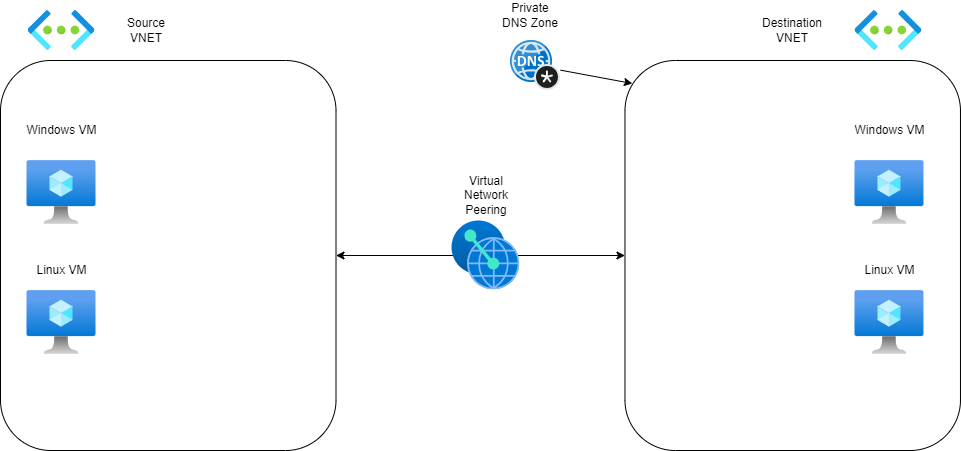

The diagram above was exported from draw.io. Its source (the exported page's mxGraphModel, read from the mxfile embedded in the PNG):
<mxGraphModel dx="1157" dy="440" grid="1" gridSize="10" guides="1" tooltips="1" connect="1" arrows="1" fold="1" page="1" pageScale="1" pageWidth="1100" pageHeight="1100" math="0" shadow="0">
  <root>
    <mxCell id="0" />
    <mxCell id="1" parent="0" />
    <mxCell id="36" style="html=1;entryX=0;entryY=0.5;entryDx=0;entryDy=0;strokeColor=none;" parent="1" source="7" target="8" edge="1">
      <mxGeometry relative="1" as="geometry" />
    </mxCell>
    <mxCell id="40" style="edgeStyle=none;html=1;entryX=0;entryY=0.5;entryDx=0;entryDy=0;startArrow=classic;startFill=1;" parent="1" source="7" target="8" edge="1">
      <mxGeometry relative="1" as="geometry" />
    </mxCell>
    <mxCell id="7" value="" style="rounded=1;whiteSpace=wrap;html=1;" parent="1" vertex="1">
      <mxGeometry x="70" y="150" width="335.5" height="390" as="geometry" />
    </mxCell>
    <mxCell id="8" value="" style="rounded=1;whiteSpace=wrap;html=1;" parent="1" vertex="1">
      <mxGeometry x="694.47" y="150" width="335.5" height="390" as="geometry" />
    </mxCell>
    <mxCell id="2" value="" style="aspect=fixed;html=1;points=[];align=center;image;fontSize=12;image=img/lib/azure2/compute/Virtual_Machine.svg;" parent="1" vertex="1">
      <mxGeometry x="96.5" y="250" width="69" height="64" as="geometry" />
    </mxCell>
    <mxCell id="3" value="" style="aspect=fixed;html=1;points=[];align=center;image;fontSize=12;image=img/lib/azure2/compute/Virtual_Machine.svg;" parent="1" vertex="1">
      <mxGeometry x="924.47" y="250" width="69" height="64" as="geometry" />
    </mxCell>
    <mxCell id="4" value="" style="aspect=fixed;html=1;points=[];align=center;image;fontSize=12;image=img/lib/azure2/networking/Virtual_Networks.svg;" parent="1" vertex="1">
      <mxGeometry x="97.5" y="100" width="67" height="40" as="geometry" />
    </mxCell>
    <mxCell id="5" value="" style="aspect=fixed;html=1;points=[];align=center;image;fontSize=12;image=img/lib/azure2/networking/Virtual_Networks.svg;" parent="1" vertex="1">
      <mxGeometry x="924.47" y="100" width="67" height="40" as="geometry" />
    </mxCell>
    <mxCell id="9" value="" style="aspect=fixed;html=1;points=[];align=center;image;fontSize=12;image=img/lib/azure2/other/Peering_Service.svg;" parent="1" vertex="1">
      <mxGeometry x="521.5" y="310.5" width="68" height="69" as="geometry" />
    </mxCell>
    <mxCell id="10" value="Source VNET" style="text;html=1;strokeColor=none;fillColor=none;align=center;verticalAlign=middle;whiteSpace=wrap;rounded=0;" parent="1" vertex="1">
      <mxGeometry x="185.5" y="105" width="60" height="30" as="geometry" />
    </mxCell>
    <mxCell id="14" value="Destination&lt;br&gt;VNET" style="text;html=1;strokeColor=none;fillColor=none;align=center;verticalAlign=middle;whiteSpace=wrap;rounded=0;" parent="1" vertex="1">
      <mxGeometry x="832.22" y="105" width="60" height="30" as="geometry" />
    </mxCell>
    <mxCell id="15" value="Windows VM" style="text;html=1;strokeColor=none;fillColor=none;align=center;verticalAlign=middle;whiteSpace=wrap;rounded=0;" parent="1" vertex="1">
      <mxGeometry x="93.75" y="200" width="74.5" height="40" as="geometry" />
    </mxCell>
    <mxCell id="18" value="Virtual Network Peering" style="text;html=1;strokeColor=none;fillColor=none;align=center;verticalAlign=middle;whiteSpace=wrap;rounded=0;" parent="1" vertex="1">
      <mxGeometry x="525.5" y="270" width="60" height="30" as="geometry" />
    </mxCell>
    <mxCell id="21" value="Windows VM" style="text;html=1;strokeColor=none;fillColor=none;align=center;verticalAlign=middle;whiteSpace=wrap;rounded=0;" parent="1" vertex="1">
      <mxGeometry x="921.72" y="200" width="74.5" height="40" as="geometry" />
    </mxCell>
    <mxCell id="22" value="" style="aspect=fixed;html=1;points=[];align=center;image;fontSize=12;image=img/lib/azure2/compute/Virtual_Machine.svg;" parent="1" vertex="1">
      <mxGeometry x="96.5" y="380" width="69" height="64" as="geometry" />
    </mxCell>
    <mxCell id="23" value="" style="aspect=fixed;html=1;points=[];align=center;image;fontSize=12;image=img/lib/azure2/compute/Virtual_Machine.svg;" parent="1" vertex="1">
      <mxGeometry x="924.47" y="380" width="69" height="64" as="geometry" />
    </mxCell>
    <mxCell id="24" value="Linux VM" style="text;html=1;strokeColor=none;fillColor=none;align=center;verticalAlign=middle;whiteSpace=wrap;rounded=0;" parent="1" vertex="1">
      <mxGeometry x="93.75" y="340" width="74.5" height="40" as="geometry" />
    </mxCell>
    <mxCell id="25" value="Linux VM" style="text;html=1;strokeColor=none;fillColor=none;align=center;verticalAlign=middle;whiteSpace=wrap;rounded=0;" parent="1" vertex="1">
      <mxGeometry x="921.72" y="340" width="74.5" height="40" as="geometry" />
    </mxCell>
    <mxCell id="42" style="edgeStyle=none;html=1;entryX=0.022;entryY=0.059;entryDx=0;entryDy=0;entryPerimeter=0;" edge="1" parent="1" source="41" target="8">
      <mxGeometry relative="1" as="geometry" />
    </mxCell>
    <mxCell id="41" value="" style="sketch=0;aspect=fixed;html=1;points=[];align=center;image;fontSize=12;image=img/lib/mscae/DNS_Private_Zones.svg;" vertex="1" parent="1">
      <mxGeometry x="580" y="130" width="50" height="50" as="geometry" />
    </mxCell>
    <mxCell id="43" value="Private DNS Zone" style="text;html=1;strokeColor=none;fillColor=none;align=center;verticalAlign=middle;whiteSpace=wrap;rounded=0;" vertex="1" parent="1">
      <mxGeometry x="570" y="90" width="60" height="30" as="geometry" />
    </mxCell>
  </root>
</mxGraphModel>